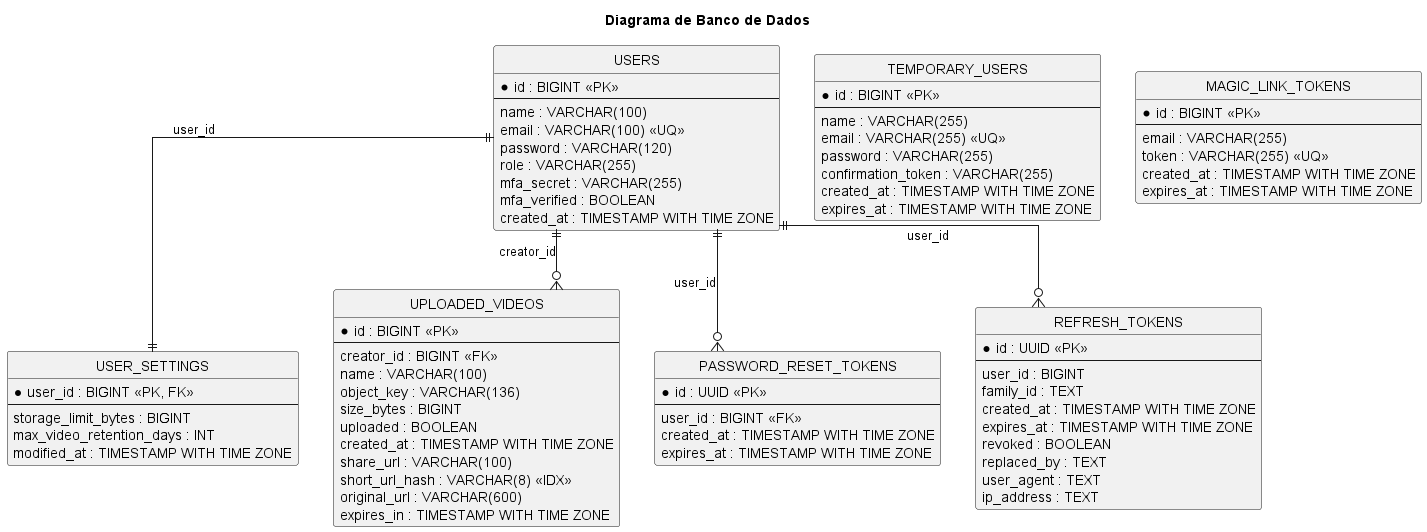

The diagram above was rendered by PlantUML. Its source (embedded in the PNG):
@startuml
title Diagrama de Banco de Dados

hide circle
skinparam linetype ortho

entity "USERS" as users {
  *id : BIGINT <<PK>>
  --
  name : VARCHAR(100)
  email : VARCHAR(100) <<UQ>>
  password : VARCHAR(120)
  role : VARCHAR(255)
  mfa_secret : VARCHAR(255)
  mfa_verified : BOOLEAN
  created_at : TIMESTAMP WITH TIME ZONE
}

entity "USER_SETTINGS" as user_settings {
  *user_id : BIGINT <<PK, FK>>
  --
  storage_limit_bytes : BIGINT
  max_video_retention_days : INT
  modified_at : TIMESTAMP WITH TIME ZONE
}

entity "UPLOADED_VIDEOS" as uploaded_videos {
  *id : BIGINT <<PK>>
  --
  creator_id : BIGINT <<FK>>
  name : VARCHAR(100)
  object_key : VARCHAR(136)
  size_bytes : BIGINT
  uploaded : BOOLEAN
  created_at : TIMESTAMP WITH TIME ZONE
  share_url : VARCHAR(100)
  short_url_hash : VARCHAR(8) <<IDX>>
  original_url : VARCHAR(600)
  expires_in : TIMESTAMP WITH TIME ZONE
}

entity "PASSWORD_RESET_TOKENS" as password_reset_tokens {
  *id : UUID <<PK>>
  --
  user_id : BIGINT <<FK>>
  created_at : TIMESTAMP WITH TIME ZONE
  expires_at : TIMESTAMP WITH TIME ZONE
}

entity "REFRESH_TOKENS" as refresh_tokens {
  *id : UUID <<PK>>
  --
  user_id : BIGINT
  family_id : TEXT
  created_at : TIMESTAMP WITH TIME ZONE
  expires_at : TIMESTAMP WITH TIME ZONE
  revoked : BOOLEAN
  replaced_by : TEXT
  user_agent : TEXT
  ip_address : TEXT
}

entity "TEMPORARY_USERS" as temporary_users {
  *id : BIGINT <<PK>>
  --
  name : VARCHAR(255)
  email : VARCHAR(255) <<UQ>>
  password : VARCHAR(255)
  confirmation_token : VARCHAR(255)
  created_at : TIMESTAMP WITH TIME ZONE
  expires_at : TIMESTAMP WITH TIME ZONE
}

entity "MAGIC_LINK_TOKENS" as magic_link_tokens {
  *id : BIGINT <<PK>>
  --
  email : VARCHAR(255)
  token : VARCHAR(255) <<UQ>>
  created_at : TIMESTAMP WITH TIME ZONE
  expires_at : TIMESTAMP WITH TIME ZONE
}

users ||--|| user_settings : "user_id"
users ||--o{ uploaded_videos : "creator_id"
users ||--o{ password_reset_tokens : "user_id"
users ||--o{ refresh_tokens : "user_id"

@enduml